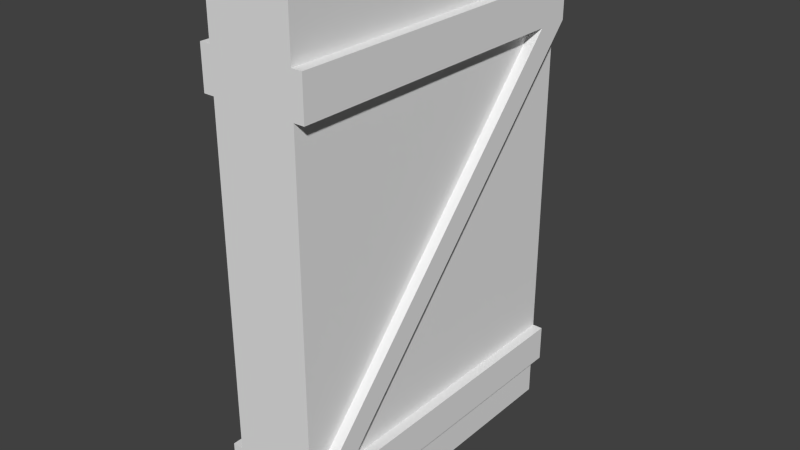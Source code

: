 # Source: Door.blend  (saved by Blender 2.64.0; exported with 4.5.12 LTS)
import bpy
from mathutils import Matrix  # noqa: F401  (used for matrix-valued properties, if any)

bpy.ops.wm.read_factory_settings(use_empty=True)
scene = bpy.context.scene
scene.name = 'Scene'

# ---- collections
col_collection_1 = bpy.data.collections.new('Collection 1'); scene.collection.children.link(col_collection_1)

# ---- materials (node trees are filled in below, after node groups)
mat_material = bpy.data.materials.new('Material')
mat_material.alpha_threshold = 0.0
mat_material.use_transparent_shadow = False
mat_material.roughness = 0.5
mat_material.line_color = (0.0, 0.0, 0.0, 1.0)

# ---- material node trees

# ---- world
world_world = bpy.data.worlds.new('World'); scene.world = world_world
world_world.color = (0.05088, 0.05088, 0.05088)
world_world.use_sun_shadow = False
world_world.sun_shadow_jitter_overblur = 0.0
world_world.cycles.sampling_method = 'MANUAL'
world_world.cycles.sample_map_resolution = 256

# ---- meshes
me_cube = bpy.data.meshes.new('Cube')
me_cube.from_pydata([(1.0, 1.0, 0.0), (1.0, -1.0, 0.0), (-1.0, -1.0, 0.0), (-1.0, 1.0, 0.0), (1.0, 1.0, 2.0), (1.0, -1.0, 2.0), (-1.0, -1.0, 2.0), (-1.0, 1.0, 2.0), (1.0, 1.0, 1.8), (1.0, -1.0, 1.8), (-1.0, -1.0, 1.8), (-1.0, 1.0, 1.8), (-1.0, 1.0, 0.18), (-1.0, -1.0, 0.18), (1.0, -1.0, 0.18), (1.0, 1.0, 0.18), (-1.0, 1.0, 1.638), (1.0, -1.0, 1.638), (1.0, 1.0, 1.638), (-1.0, -1.0, 1.638), (1.25, 1.0, 1.8), (1.25, -1.0, 1.8), (1.25, -1.0, 1.638), (1.25, 1.0, 1.638), (1.0, 1.0, 0.3258), (1.0, -1.0, 0.3258), (-1.0, -1.0, 0.3258), (-1.0, 1.0, 0.3258), (-1.25, -1.0, 1.8), (-1.25, 1.0, 1.8), (-1.25, 1.0, 1.638), (-1.25, -1.0, 1.638), (1.25, -1.0, 0.18), (1.25, 1.0, 0.18), (1.25, 1.0, 0.3258), (1.25, -1.0, 0.3258), (-1.25, 1.0, 0.18), (-1.25, -1.0, 0.18), (-1.25, -1.0, 0.3258), (-1.25, 1.0, 0.3258), (1.0, 0.8, 1.638), (1.25, 0.8, 1.638), (1.25, -0.8, 0.3258), (1.0, -0.8, 0.3258), (-1.0, -0.8, 1.638), (-1.25, -0.8, 1.638), (-1.25, 0.8, 0.3258), (-1.0, 0.8, 0.3258)], [], [(14, 25, 26), (13, 14, 26), (15, 14, 1), (7, 10, 6), (39, 27, 12), (39, 45, 27), (29, 28, 10), (25, 40, 17), (39, 12, 36), (45, 31, 28), (0, 15, 1), (11, 10, 7), (26, 38, 13), (2, 1, 14), (23, 43, 18), (13, 38, 37), (35, 25, 14), (13, 2, 14), (24, 34, 33), (41, 23, 20), (40, 25, 35), (26, 19, 47), (41, 20, 22), (15, 33, 14), (35, 14, 32), (45, 28, 30), (24, 33, 15), (16, 45, 30), (27, 44, 16), (24, 18, 43), (20, 8, 21), (21, 8, 9), (14, 33, 32), (22, 20, 21), (12, 37, 36), (29, 10, 11), (13, 37, 12), (30, 28, 29), (26, 25, 19), (19, 25, 17), (19, 17, 10), (17, 9, 10), (10, 9, 5), (10, 5, 6), (4, 6, 5), (6, 4, 7), (8, 7, 4), (8, 11, 7), (18, 11, 8), (18, 16, 11), (24, 16, 18), (24, 27, 16), (27, 24, 15), (27, 15, 12), (12, 15, 0), (12, 0, 3), (0, 2, 3), (2, 0, 1), (2, 12, 3), (13, 12, 2), (9, 8, 5), (5, 8, 4), (35, 41, 40), (24, 42, 34), (43, 42, 24), (23, 41, 42), (35, 42, 41), (42, 35, 32), (33, 42, 32), (34, 42, 33), (43, 23, 42), (40, 41, 17), (17, 41, 22), (31, 19, 10), (28, 31, 10), (17, 22, 21), (17, 21, 9), (23, 18, 8), (23, 8, 20), (11, 30, 29), (16, 30, 11), (31, 45, 46), (39, 46, 45), (46, 39, 36), (37, 46, 36), (38, 46, 37), (45, 44, 27), (26, 46, 38), (47, 46, 26), (44, 45, 16), (47, 31, 46), (31, 47, 19)])
_uv = me_cube.uv_layers.new(name='UVMap')
_uv.uv.foreach_set('vector', [0.5427, 0.8573, 0.5102, 0.8588, 0.5102, 0.6105, 0.5427, 0.6091, 0.5427, 0.8573, 0.5102, 0.6105, 0.7309, 0.9213, 0.5102, 0.9213, 0.5114, 0.8924, 0.7425, 0.8619, 0.511, 0.8924, 0.5102, 0.8619, 0.4394, 0.2175, 0.4408, 0.2515, 0.4145, 0.251, 0.4394, 0.2175, 0.6987, 0.07313, 0.4408, 0.2515, 0.8429, 0.1744, 0.7157, 0.03813, 0.7285, 0.0, 0.7605, 0.4345, 1.0, 0.6091, 0.7605, 0.6091, 0.4394, 0.2175, 0.4145, 0.251, 0.4279, 0.2162, 0.6987, 0.07313, 0.7023, 0.03737, 0.7157, 0.03813, 0.7321, 0.8924, 0.7309, 0.9213, 0.5114, 0.8924, 0.7434, 0.8924, 0.511, 0.8924, 0.7425, 0.8619, 0.2928, 0.01653, 0.3148, 0.06336, 0.2549, 0.04831, 0.5751, 0.6104, 0.5751, 0.8587, 0.5427, 0.8573, 0.2222, 0.384, 0.1074, 0.1763, 0.2517, 0.376, 0.2549, 0.04831, 0.3148, 0.06336, 0.3067, 0.07428, 0.03522, 0.182, 0.002365, 0.1884, 0.0, 0.1634, 0.5427, 0.6091, 0.5751, 0.6104, 0.5427, 0.8573, 0.2015, 0.0231, 0.1581, 0.05429, 0.149, 0.04605, 0.1883, 0.3849, 0.2222, 0.384, 0.2236, 0.3963, 0.1471, 0.3885, 0.002365, 0.1884, 0.03522, 0.182, 0.4944, 0.4345, 0.4944, 0.6091, 0.2549, 0.4345, 0.1883, 0.3849, 0.2236, 0.3963, 0.07646, 0.5329, 0.1623, 0.0, 0.149, 0.04605, 0.0, 0.1634, 0.03522, 0.182, 0.0, 0.1634, 0.03484, 0.1713, 0.6987, 0.07313, 0.7157, 0.03813, 0.8233, 0.1971, 0.2015, 0.0231, 0.149, 0.04605, 0.1623, 0.0, 0.8537, 0.2599, 0.6987, 0.07313, 0.8233, 0.1971, 0.4944, 0.4345, 0.2549, 0.2599, 0.4944, 0.2599, 0.7605, 0.4345, 0.7605, 0.2599, 1.0, 0.4345, 0.2236, 0.3963, 0.2549, 0.4002, 0.09237, 0.5632, 0.09237, 0.5632, 0.04599, 0.9134, 0.04627, 0.563, 0.0, 0.1634, 0.149, 0.04605, 0.03484, 0.1713, 0.07646, 0.5329, 0.2236, 0.3963, 0.09237, 0.5632, 0.4145, 0.251, 0.3067, 0.07428, 0.4279, 0.2162, 0.8429, 0.1744, 0.7285, 0.0, 0.9111, 0.2131, 0.2549, 0.04831, 0.3067, 0.07428, 0.4145, 0.251, 0.8233, 0.1971, 0.7157, 0.03813, 0.8429, 0.1744, 0.4944, 0.4345, 0.7605, 0.4345, 0.4944, 0.6091, 0.4944, 0.6091, 0.7605, 0.4345, 0.7605, 0.6091, 0.2572, 0.6091, 0.5088, 0.6091, 0.2586, 0.642, 0.5088, 0.6091, 0.5102, 0.642, 0.2586, 0.642, 0.2586, 0.642, 0.5102, 0.642, 0.5091, 0.675, 0.2586, 0.642, 0.5091, 0.675, 0.2575, 0.675, 0.5091, 0.9266, 0.2575, 0.675, 0.5091, 0.675, 0.2575, 0.675, 0.5091, 0.9266, 0.2575, 0.9266, 0.5081, 0.9596, 0.2575, 0.9266, 0.5091, 0.9266, 0.5081, 0.9596, 0.2565, 0.9596, 0.2575, 0.9266, 0.5065, 0.9924, 0.2565, 0.9596, 0.5081, 0.9596, 0.5065, 0.9924, 0.2549, 0.9924, 0.2565, 0.9596, 0.7605, 0.4345, 0.4944, 0.2599, 0.7605, 0.2599, 0.7605, 0.4345, 0.4944, 0.4345, 0.4944, 0.2599, 0.8883, 0.6136, 0.8883, 0.8619, 0.8559, 0.86, 0.8883, 0.6136, 0.8559, 0.86, 0.8559, 0.6117, 0.8559, 0.6117, 0.8559, 0.86, 0.8234, 0.8587, 0.8559, 0.6117, 0.8234, 0.8587, 0.8234, 0.6104, 0.8234, 0.8587, 0.5751, 0.6104, 0.8234, 0.6104, 0.5751, 0.6104, 0.8234, 0.8587, 0.5751, 0.8587, 0.03434, 0.943, 0.2539, 0.9141, 0.2549, 0.943, 0.03333, 0.9141, 0.2539, 0.9141, 0.03434, 0.943, 0.04627, 0.563, 0.04599, 0.9134, 0.0002849, 0.5637, 0.0002849, 0.5637, 0.04599, 0.9134, 1.49e-07, 0.9141, 0.03522, 0.182, 0.1883, 0.3849, 0.1471, 0.3885, 0.2015, 0.0231, 0.06676, 0.181, 0.1581, 0.05429, 0.1074, 0.1763, 0.06676, 0.181, 0.2015, 0.0231, 0.2222, 0.384, 0.1883, 0.3849, 0.06676, 0.181, 0.03522, 0.182, 0.06676, 0.181, 0.1883, 0.3849, 0.06676, 0.181, 0.03522, 0.182, 0.03484, 0.1713, 0.149, 0.04605, 0.06676, 0.181, 0.03484, 0.1713, 0.1581, 0.05429, 0.06676, 0.181, 0.149, 0.04605, 0.1074, 0.1763, 0.2222, 0.384, 0.06676, 0.181, 0.1471, 0.3885, 0.1883, 0.3849, 0.0464, 0.5331, 0.0464, 0.5331, 0.1883, 0.3849, 0.07646, 0.5329, 0.7023, 0.03737, 0.6979, 0.0, 0.7285, 0.0, 0.7157, 0.03813, 0.7023, 0.03737, 0.7285, 0.0, 0.0464, 0.5331, 0.07646, 0.5329, 0.09237, 0.5632, 0.0464, 0.5331, 0.09237, 0.5632, 0.04627, 0.563, 0.2222, 0.384, 0.2517, 0.376, 0.2549, 0.4002, 0.2222, 0.384, 0.2549, 0.4002, 0.2236, 0.3963, 0.9111, 0.2131, 0.8233, 0.1971, 0.8429, 0.1744, 0.8537, 0.2599, 0.8233, 0.1971, 0.9111, 0.2131, 0.7023, 0.03737, 0.6987, 0.07313, 0.4431, 0.1823, 0.4394, 0.2175, 0.4431, 0.1823, 0.6987, 0.07313, 0.4431, 0.1823, 0.4394, 0.2175, 0.4279, 0.2162, 0.3067, 0.07428, 0.4431, 0.1823, 0.4279, 0.2162, 0.3148, 0.06336, 0.4431, 0.1823, 0.3067, 0.07428, 0.6987, 0.07313, 0.6954, 0.1191, 0.4408, 0.2515, 0.2928, 0.01653, 0.4431, 0.1823, 0.3148, 0.06336, 0.4428, 0.1367, 0.4431, 0.1823, 0.2928, 0.01653, 0.6954, 0.1191, 0.6987, 0.07313, 0.8537, 0.2599, 0.4428, 0.1367, 0.7023, 0.03737, 0.4431, 0.1823, 0.7023, 0.03737, 0.4428, 0.1367, 0.6979, 0.0])
me_cube.materials.append(mat_material)
me_cube.use_remesh_preserve_volume = False
me_cube.use_remesh_preserve_attributes = False
me_cube.use_mirror_vertex_groups = False
me_cube.update()

# ---- objects
ob_cube = bpy.data.objects.new('Cube', me_cube)

# ---- transforms, parenting, visibility, modifiers, constraints
ob_cube.location = (0.0, 0.0, 0.0)
ob_cube.scale = (1.0, 4.0, 6.0)
ob_cube.lock_rotations_4d = False
ob_cube.empty_display_type = 'ARROWS'
ob_cube.lineart.crease_threshold = 0.0

# ---- collection membership
col_collection_1.objects.link(ob_cube)

# ---- scene / render settings (as saved in the file)
scene.frame_start = 1; scene.frame_end = 250; scene.frame_set(0)
scene.render.engine = 'BLENDER_EEVEE_NEXT'
scene.render.image_settings.color_mode = 'RGB'
scene.render.image_settings.compression = 90
scene.render.resolution_percentage = 50
scene.render.dither_intensity = 0.0
scene.render.bake_margin = 2
scene.render.bake_bias = 0.0
scene.cycles.use_denoising = False
scene.cycles.samples = 10
scene.cycles.sampling_pattern = 'TABULATED_SOBOL'
scene.cycles.light_sampling_threshold = 0.0
scene.cycles.use_adaptive_sampling = False
scene.cycles.use_light_tree = False
scene.cycles.blur_glossy = 0.0
scene.cycles.volume_bounces = 1
scene.cycles.pixel_filter_type = 'GAUSSIAN'
scene.cycles.sample_clamp_indirect = 0.0
scene.view_settings.view_transform = 'Standard'
bpy.context.view_layer.update()

# ---- added for rendering (the .blend has no active camera and no usable light): camera, sun
cam_auto = bpy.data.cameras.new('AutoCamera')
cam_auto.lens = 50.0
cam_auto.sensor_width = 36.0
cam_auto.clip_end = 1000.0
ob_auto_camera = bpy.data.objects.new('AutoCamera', cam_auto)
scene.collection.objects.link(ob_auto_camera)
ob_auto_camera.location = (13.5428, -16.2513, 16.8342)
ob_auto_camera.rotation_euler = (1.09748, -7.21219e-08, 0.694738)
scene.camera = ob_auto_camera
light_auto_sun = bpy.data.lights.new('AutoSun', 'SUN')
light_auto_sun.energy = 3.0
light_auto_sun.angle = 0.0523599
ob_auto_sun = bpy.data.objects.new('AutoSun', light_auto_sun)
scene.collection.objects.link(ob_auto_sun)
ob_auto_sun.rotation_euler = (0.872665, 0.174533, 0.523599)
bpy.context.view_layer.update()
